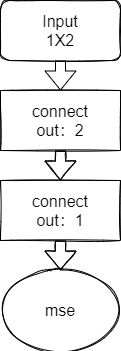

The diagram above was exported from draw.io. Its source (the exported page's mxGraphModel, read from the mxfile embedded in the PNG):
<mxGraphModel dx="1102" dy="1025" grid="1" gridSize="10" guides="1" tooltips="1" connect="1" arrows="1" fold="1" page="1" pageScale="1" pageWidth="827" pageHeight="1169" math="0" shadow="0">
  <root>
    <mxCell id="0" />
    <mxCell id="1" parent="0" />
    <mxCell id="mLZYHeZX8oEr7XSxI7M4-2" value="&lt;font style=&quot;font-size: 16px&quot;&gt;Input&lt;br&gt;1X2&lt;/font&gt;" style="rounded=1;whiteSpace=wrap;html=1;sketch=1;" vertex="1" parent="1">
      <mxGeometry x="320" y="320" width="120" height="60" as="geometry" />
    </mxCell>
    <mxCell id="mLZYHeZX8oEr7XSxI7M4-3" value="&lt;font style=&quot;font-size: 16px&quot;&gt;connect&lt;br&gt;out：2&lt;/font&gt;" style="rounded=0;whiteSpace=wrap;html=1;sketch=1;" vertex="1" parent="1">
      <mxGeometry x="320" y="410" width="120" height="60" as="geometry" />
    </mxCell>
    <mxCell id="mLZYHeZX8oEr7XSxI7M4-4" value="&lt;font style=&quot;font-size: 16px&quot;&gt;connect&lt;br&gt;out：1&lt;/font&gt;" style="rounded=0;whiteSpace=wrap;html=1;sketch=1;" vertex="1" parent="1">
      <mxGeometry x="320" y="500" width="120" height="60" as="geometry" />
    </mxCell>
    <mxCell id="mLZYHeZX8oEr7XSxI7M4-5" value="&lt;font style=&quot;font-size: 16px&quot;&gt;mse&lt;/font&gt;" style="ellipse;whiteSpace=wrap;html=1;sketch=1;" vertex="1" parent="1">
      <mxGeometry x="320" y="590" width="120" height="80" as="geometry" />
    </mxCell>
    <mxCell id="mLZYHeZX8oEr7XSxI7M4-6" value="" style="shape=flexArrow;endArrow=classic;html=1;rounded=0;fontSize=16;exitX=0.5;exitY=1;exitDx=0;exitDy=0;" edge="1" parent="1" source="mLZYHeZX8oEr7XSxI7M4-2" target="mLZYHeZX8oEr7XSxI7M4-3">
      <mxGeometry width="50" height="50" relative="1" as="geometry">
        <mxPoint x="530" y="410" as="sourcePoint" />
        <mxPoint x="580" y="360" as="targetPoint" />
      </mxGeometry>
    </mxCell>
    <mxCell id="mLZYHeZX8oEr7XSxI7M4-7" value="" style="shape=flexArrow;endArrow=classic;html=1;rounded=0;sketch=1;fontSize=16;exitX=0.5;exitY=1;exitDx=0;exitDy=0;entryX=0.5;entryY=0;entryDx=0;entryDy=0;" edge="1" parent="1" source="mLZYHeZX8oEr7XSxI7M4-3" target="mLZYHeZX8oEr7XSxI7M4-4">
      <mxGeometry width="50" height="50" relative="1" as="geometry">
        <mxPoint x="390" y="610" as="sourcePoint" />
        <mxPoint x="580" y="570" as="targetPoint" />
      </mxGeometry>
    </mxCell>
    <mxCell id="mLZYHeZX8oEr7XSxI7M4-8" value="" style="shape=flexArrow;endArrow=classic;html=1;rounded=0;sketch=1;fontSize=16;exitX=0.5;exitY=1;exitDx=0;exitDy=0;entryX=0.5;entryY=0;entryDx=0;entryDy=0;" edge="1" parent="1" source="mLZYHeZX8oEr7XSxI7M4-4" target="mLZYHeZX8oEr7XSxI7M4-5">
      <mxGeometry width="50" height="50" relative="1" as="geometry">
        <mxPoint x="390" y="610" as="sourcePoint" />
        <mxPoint x="440" y="560" as="targetPoint" />
      </mxGeometry>
    </mxCell>
  </root>
</mxGraphModel>